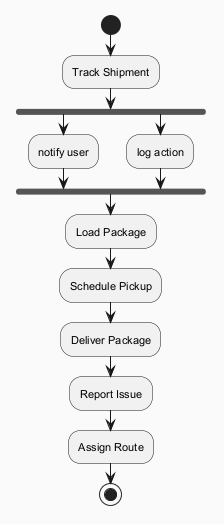

The diagram above was rendered by PlantUML. Its source (embedded in the PNG):
@startuml
skinparam backgroundColor #FAFAFA
skinparam classBackgroundColor #FFF3E0
skinparam classBorderColor #E65100
skinparam defaultFontSize 11
start
:Track Shipment;
fork
:notify user;
fork again
:log action;
end fork
:Load Package;
:Schedule Pickup;
:Deliver Package;
:Report Issue;
:Assign Route;
stop
@enduml